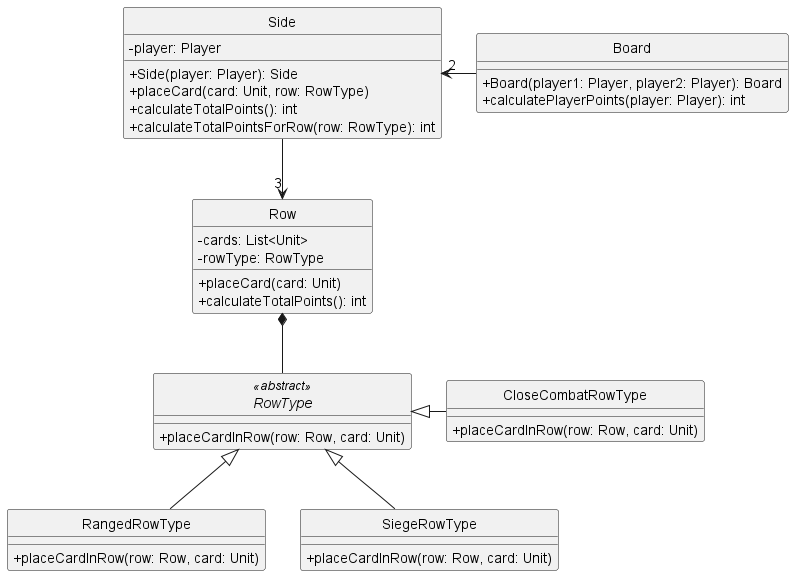

The diagram above was rendered by PlantUML. Its source (embedded in the PNG):
@startuml

skinparam monochrome true
hide circle
skinparam classAttributeIconSize 0


' =====================
' BOARD
' =====================
class Board {
  +Board(player1: Player, player2: Player): Board
  +calculatePlayerPoints(player: Player): int
}

class Side {
  -player: Player
  +Side(player: Player): Side
  +placeCard(card: Unit, row: RowType)
  +calculateTotalPoints(): int
  +calculateTotalPointsForRow(row: RowType): int
}

abstract class RowType <<abstract>> {
  +placeCardInRow(row: Row, card: Unit)
}

class RangedRowType {
  +placeCardInRow(row: Row, card: Unit)
}

class CloseCombatRowType {
  +placeCardInRow(row: Row, card: Unit)
}

class SiegeRowType {
  +placeCardInRow(row: Row, card: Unit)
}

class Row {
  -cards: List<Unit>
  -rowType: RowType
  +placeCard(card: Unit)
  +calculateTotalPoints(): int
}

' =====================
' RELATIONSHIPS
' =====================


Side "2" <- Board

Side --> "3" Row

Row *-- RowType

RowType <|- CloseCombatRowType
RowType <|-- RangedRowType
RowType <|-- SiegeRowType

@enduml